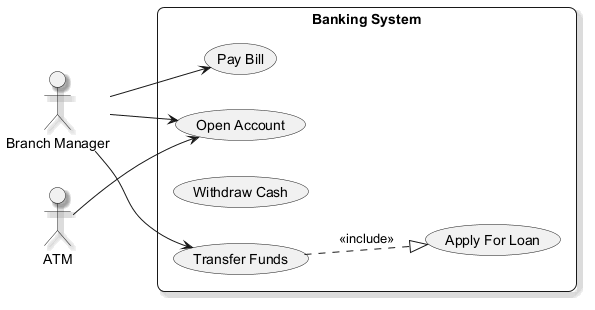

The diagram above was rendered by PlantUML. Its source (embedded in the PNG):
@startuml
skinparam backgroundColor #FFFFFF
skinparam roundCorner 15
skinparam shadowing true
left to right direction
actor "ATM" as A
actor "Branch Manager" as BM
rectangle "Banking System" {
  usecase "Pay Bill" as UC_PayBill
  usecase "Transfer Funds" as UC_TransferFunds
  usecase "Withdraw Cash" as UC_WithdrawCash
  usecase "Open Account" as UC_OpenAccount
  usecase "Apply For Loan" as UC_ApplyForLoan
}
A --> UC_OpenAccount
BM --> UC_PayBill
BM --> UC_OpenAccount
BM --> UC_TransferFunds
UC_TransferFunds ..|> UC_ApplyForLoan : <<include>>
@enduml